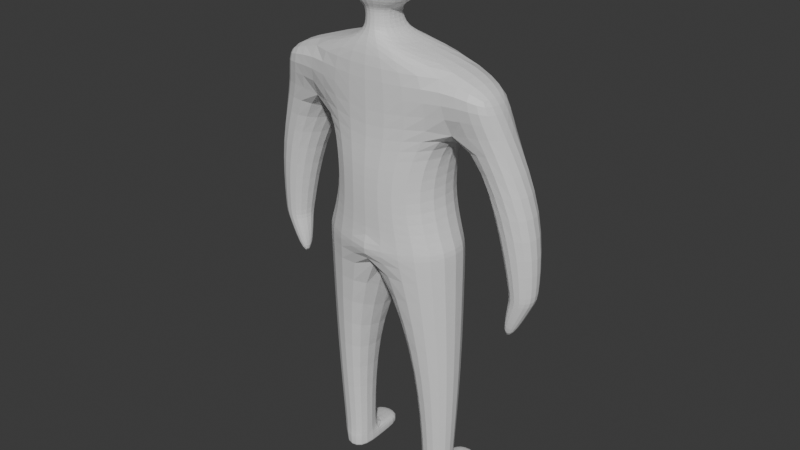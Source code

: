 # Source: Pion.blend  (saved by Blender 4.0.36; exported with 4.5.12 LTS)
import bpy
from mathutils import Matrix  # noqa: F401  (used for matrix-valued properties, if any)

bpy.ops.wm.read_factory_settings(use_empty=True)
scene = bpy.context.scene
scene.name = 'Scene'

# ---- collections
col_collection = bpy.data.collections.new('Collection'); scene.collection.children.link(col_collection)

# ---- materials (node trees are filled in below, after node groups)
mat_material = bpy.data.materials.new('Material')
mat_material.alpha_threshold = 0.0
mat_material.use_transparent_shadow = False
mat_material.roughness = 0.5
mat_material.line_color = (0.0, 0.0, 0.0, 1.0)

# ---- material node trees
mat_material.use_nodes = True; mat_material.node_tree.nodes.clear()
_N = mat_material.node_tree.nodes; _L = mat_material.node_tree.links
n0 = _N.new('ShaderNodeOutputMaterial'); n0.name = 'Material Output'; n0.location = (300, 300)
n1 = _N.new('ShaderNodeBsdfPrincipled'); n1.name = 'Principled BSDF'; n1.location = (10, 300)
n1.inputs[3].default_value = 1.45
_L.new(n1.outputs[0], n0.inputs[0])
n0.is_active_output = True

# ---- world
world_world = bpy.data.worlds.new('World'); scene.world = world_world
world_world.use_nodes = True; world_world.node_tree.nodes.clear()
_N = world_world.node_tree.nodes; _L = world_world.node_tree.links
n0 = _N.new('ShaderNodeOutputWorld'); n0.name = 'World Output'; n0.location = (300, 300)
n1 = _N.new('ShaderNodeBackground'); n1.name = 'Background'; n1.location = (10, 300)
n1.inputs[0].default_value = (0.05088, 0.05088, 0.05088, 1.0)
_L.new(n1.outputs[0], n0.inputs[0])
n0.is_active_output = True
world_world.color = (0.05088, 0.05088, 0.05088)
world_world.use_sun_shadow = False
world_world.sun_shadow_jitter_overblur = 0.0

# ---- meshes
me_cube = bpy.data.meshes.new('Cube')
me_cube.from_pydata([(0.0, 0.5352, 2.279), (0.0, -0.5496, 2.766), (-0.7802, 0.3977, 2.949), (-0.7802, -0.3977, 2.949), (-0.7802, -0.3977, 2.949), (-0.7802, 0.3977, 2.949), (0.0, -0.5111, 3.004), (0.0, 0.4615, 2.929), (0.0, 0.5061, 4.85), (0.0, 0.4984, 3.863), (0.0, -0.5155, 4.932), (0.0, -0.5496, 3.852), (-0.9592, 0.3652, 4.865), (-0.637, 0.3977, 3.852), (-0.8475, -0.4199, 4.874), (-0.637, -0.3977, 3.852), (-0.4032, 0.3313, 1.457), (-0.3287, -0.275, 1.45), (-0.8349, 0.1932, 1.455), (-0.7809, -0.2455, 1.45), (-0.752, 0.2584, 0.0649), (-0.7193, -0.1656, 0.06132), (-0.4157, 0.267, 0.06766), (-0.3898, -0.1937, 0.0627), (0.0, 0.6257, 4.079), (-0.8801, -0.249, 4.36), (0.0, -0.5496, 4.079), (-0.6504, 0.447, 4.306), (-1.317, -0.2475, 4.426), (-1.248, -0.3985, 4.724), (-1.243, 0.1591, 4.704), (-1.323, 0.245, 4.362), (-1.412, -0.1031, 2.678), (-1.292, 0.2198, 2.697), (-1.693, 0.0006377, 2.7), (-1.584, 0.3253, 2.669), (-1.291, -0.01127, 2.193), (-1.311, 0.1279, 2.239), (-1.388, -0.008713, 2.136), (-1.411, 0.1319, 2.176), (-1.712, -0.05275, 3.567), (-1.269, -0.2135, 3.529), (-1.091, 0.2496, 3.52), (-1.553, 0.4171, 3.546), (-0.3844, -0.2009, 0.1864), (-0.4118, 0.2727, 0.1915), (-0.7471, 0.1733, 0.1873), (-0.7269, -0.1733, 0.1836), (-0.4307, 0.5937, 0.05659), (-0.7746, 0.5769, 0.05526), (-0.4255, 0.5983, 0.1421), (-0.7791, 0.5809, 0.1408), (-0.4076, 0.2277, 0.2686), (-0.749, 0.1352, 0.2653), (-0.7308, -0.159, 0.2593), (-0.3826, -0.1691, 0.2643), (0.0, -0.4651, 5.146), (-0.2245, -0.2813, 5.022), (0.0, -0.0009138, 5.146), (-0.2877, 0.06948, 4.999), (0.0, -0.4655, 5.391), (-0.287, -0.3568, 5.382), (0.0, -0.001315, 5.305), (-0.2735, 0.0001206, 5.383), (0.0, -0.5496, 3.324), (-0.602, -0.3977, 3.413), (-0.602, 0.3977, 3.413), (0.0, 0.5233, 3.329), (0.0, -0.5223, 5.626), (-0.3979, -0.4313, 5.604), (-0.1659, -0.3043, 5.339), (-0.3143, -0.018, 5.584), (0.0, -0.5227, 5.961), (-0.4019, -0.4317, 5.878), (0.0, -0.002114, 5.939), (-0.3158, -0.01841, 5.861), (-0.2372, 0.1596, 5.485), (0.0, 0.1586, 5.354), (-0.2442, 0.1593, 5.598), (0.0, 0.1583, 5.604), (-0.2439, 0.159, 5.77), (0.0, 0.158, 5.842), (-0.1196, 0.0003174, 5.334), (0.0, -0.001118, 5.341), (0.0, -0.413, 5.348), (0.0, -0.0009612, 5.191), (-0.1648, -0.3042, 5.189), (-0.1185, 0.0004743, 5.184), (0.0, -0.4129, 5.198), (-1.294, 0.1931, 2.654), (-1.565, 0.2846, 2.623), (-1.659, -0.0004096, 2.636), (-1.399, -0.09278, 2.623), (-0.7516, 0.2579, 0.0144), (-0.7189, -0.1661, 0.01081), (-0.4153, 0.2665, 0.01716), (-0.3895, -0.1942, 0.0122), (-0.4304, 0.5932, 0.00609), (-0.7743, 0.5763, 0.004755)], [], [(1, 3, 19, 17), (45, 44, 23, 22), (4, 5, 2, 3), (6, 4, 3, 1), (5, 7, 0, 2), (2, 0, 16, 18), (65, 66, 5, 4), (12, 14, 57, 59), (26, 10, 14, 25), (14, 12, 30, 29), (66, 67, 7, 5), (7, 6, 1, 0), (27, 12, 8, 24), (64, 65, 4, 6), (3, 2, 18, 19), (0, 1, 17, 16), (23, 21, 94, 96), (45, 22, 48, 50), (47, 46, 20, 21), (44, 47, 21, 23), (13, 27, 24, 9), (15, 25, 27, 13), (11, 26, 25, 15), (28, 29, 30, 31), (25, 14, 29, 28), (41, 40, 34, 32), (12, 27, 31, 30), (90, 89, 37, 39), (42, 41, 32, 33), (43, 42, 33, 35), (40, 43, 35, 34), (37, 36, 38, 39), (91, 90, 39, 38), (92, 91, 38, 36), (89, 92, 36, 37), (28, 31, 43, 40), (31, 27, 42, 43), (27, 25, 41, 42), (25, 28, 40, 41), (55, 54, 47, 44), (54, 53, 46, 47), (53, 52, 45, 46), (52, 55, 44, 45), (51, 50, 48, 49), (46, 45, 50, 51), (20, 46, 51, 49), (48, 22, 95, 97), (16, 17, 55, 52), (18, 16, 52, 53), (19, 18, 53, 54), (17, 19, 54, 55), (83, 82, 63, 62), (8, 12, 59, 58), (14, 10, 56, 57), (63, 61, 69, 71), (82, 70, 61, 63), (70, 84, 60, 61), (11, 15, 65, 64), (13, 9, 67, 66), (15, 13, 66, 65), (75, 74, 81, 80), (61, 60, 68, 69), (63, 71, 78, 76), (74, 75, 73, 72), (71, 69, 73, 75), (69, 68, 72, 73), (79, 78, 80, 81), (77, 76, 78, 79), (71, 75, 80, 78), (62, 63, 76, 77), (86, 88, 84, 70), (87, 86, 70, 82), (85, 87, 82, 83), (58, 59, 87, 85), (59, 57, 86, 87), (57, 56, 88, 86), (33, 32, 92, 89), (32, 34, 91, 92), (34, 35, 90, 91), (35, 33, 89, 90), (93, 95, 96, 94), (95, 93, 98, 97), (21, 20, 93, 94), (49, 48, 97, 98), (20, 49, 98, 93), (22, 23, 96, 95)])
_uv = me_cube.uv_layers.new(name='UVMap')
_uv.uv.foreach_set('vector', [0.375, 0.75, 0.375, 1.0, 0.375, 1.0, 0.375, 0.75, 0.0, 0.0, 0.0, 0.0, 0.0, 0.0, 0.0, 0.0, 0.375, 0.0, 0.375, 0.25, 0.375, 0.25, 0.375, 0.0, 0.375, 0.75, 0.375, 1.0, 0.375, 1.0, 0.375, 0.75, 0.375, 0.25, 0.375, 0.5, 0.375, 0.5, 0.375, 0.25, 0.375, 0.25, 0.375, 0.5, 0.375, 0.5, 0.375, 0.25, 0.375, 0.0, 0.375, 0.25, 0.375, 0.25, 0.375, 0.0, 0.875, 0.5, 0.875, 0.75, 0.875, 0.75, 0.875, 0.5, 0.4271, 0.75, 0.625, 0.75, 0.625, 1.0, 0.4271, 1.0, 0.875, 0.75, 0.875, 0.5, 0.875, 0.5, 0.875, 0.75, 0.375, 0.25, 0.375, 0.5, 0.375, 0.5, 0.375, 0.25, 0.0, 0.0, 0.0, 0.0, 0.0, 0.0, 0.0, 0.0, 0.4271, 0.25, 0.625, 0.25, 0.625, 0.5, 0.4271, 0.5, 0.375, 0.75, 0.375, 1.0, 0.375, 1.0, 0.375, 0.75, 0.375, 0.0, 0.375, 0.25, 0.375, 0.25, 0.375, 0.0, 0.0, 0.0, 0.0, 0.0, 0.0, 0.0, 0.0, 0.0, 0.375, 0.75, 0.375, 1.0, 0.375, 1.0, 0.375, 0.75, 0.0, 0.0, 0.0, 0.0, 0.0, 0.0, 0.0, 0.0, 0.375, 0.0, 0.375, 0.25, 0.375, 0.25, 0.375, 0.0, 0.375, 0.75, 0.375, 1.0, 0.375, 1.0, 0.375, 0.75, 0.375, 0.25, 0.4271, 0.25, 0.4271, 0.5, 0.375, 0.5, 0.375, 0.0, 0.4271, 0.0, 0.4271, 0.25, 0.375, 0.25, 0.375, 0.75, 0.4271, 0.75, 0.4271, 1.0, 0.375, 1.0, 0.4271, 0.0, 0.625, 0.0, 0.625, 0.25, 0.4271, 0.25, 0.4271, 1.0, 0.625, 1.0, 0.625, 1.0, 0.4271, 1.0, 0.4271, 1.0, 0.4271, 1.0, 0.4271, 1.0, 0.4271, 1.0, 0.625, 0.25, 0.4271, 0.25, 0.4271, 0.25, 0.625, 0.25, 0.4271, 0.25, 0.4271, 0.25, 0.4271, 0.25, 0.4271, 0.25, 0.4271, 0.25, 0.4271, 0.0, 0.4271, 0.0, 0.4271, 0.25, 0.4271, 0.25, 0.4271, 0.25, 0.4271, 0.25, 0.4271, 0.25, 0.4271, 0.0, 0.4271, 0.25, 0.4271, 0.25, 0.4271, 0.0, 0.4271, 0.25, 0.4271, 0.0, 0.4271, 1.0, 0.4271, 0.25, 0.4271, 0.0, 0.4271, 0.25, 0.4271, 0.25, 0.4271, 0.0, 0.4271, 1.0, 0.4271, 1.0, 0.4271, 1.0, 0.4271, 1.0, 0.4271, 0.25, 0.4271, 0.0, 0.4271, 0.0, 0.4271, 0.25, 0.4271, 0.0, 0.4271, 0.25, 0.4271, 0.25, 0.4271, 0.0, 0.4271, 0.25, 0.4271, 0.25, 0.4271, 0.25, 0.4271, 0.25, 0.4271, 0.25, 0.4271, 0.0, 0.4271, 0.0, 0.4271, 0.25, 0.4271, 1.0, 0.4271, 1.0, 0.4271, 1.0, 0.4271, 1.0, 0.375, 0.75, 0.375, 1.0, 0.375, 1.0, 0.375, 0.75, 0.375, 0.0, 0.375, 0.25, 0.375, 0.25, 0.375, 0.0, 0.375, 0.25, 0.375, 0.5, 0.375, 0.5, 0.375, 0.25, 0.0, 0.0, 0.0, 0.0, 0.0, 0.0, 0.0, 0.0, 0.375, 0.25, 0.375, 0.5, 0.375, 0.5, 0.375, 0.25, 0.375, 0.25, 0.375, 0.5, 0.375, 0.5, 0.375, 0.25, 0.375, 0.25, 0.375, 0.25, 0.375, 0.25, 0.375, 0.25, 0.0, 0.0, 0.0, 0.0, 0.0, 0.0, 0.0, 0.0, 0.0, 0.0, 0.0, 0.0, 0.0, 0.0, 0.0, 0.0, 0.375, 0.25, 0.375, 0.5, 0.375, 0.5, 0.375, 0.25, 0.375, 0.0, 0.375, 0.25, 0.375, 0.25, 0.375, 0.0, 0.375, 0.75, 0.375, 1.0, 0.375, 1.0, 0.375, 0.75, 0.625, 0.5, 0.625, 0.25, 0.625, 0.25, 0.625, 0.5, 0.625, 0.5, 0.625, 0.25, 0.625, 0.25, 0.625, 0.5, 0.625, 1.0, 0.625, 0.75, 0.625, 0.75, 0.625, 1.0, 0.875, 0.5, 0.875, 0.75, 0.875, 0.75, 0.875, 0.5, 0.875, 0.5, 0.875, 0.75, 0.875, 0.75, 0.875, 0.5, 0.625, 1.0, 0.625, 0.75, 0.625, 0.75, 0.625, 1.0, 0.375, 0.75, 0.375, 1.0, 0.375, 1.0, 0.375, 0.75, 0.375, 0.25, 0.375, 0.5, 0.375, 0.5, 0.375, 0.25, 0.375, 0.0, 0.375, 0.25, 0.375, 0.25, 0.375, 0.0, 0.875, 0.5, 0.625, 0.5, 0.625, 0.5, 0.875, 0.5, 0.625, 1.0, 0.625, 0.75, 0.625, 0.75, 0.625, 1.0, 0.875, 0.5, 0.875, 0.5, 0.875, 0.5, 0.875, 0.5, 0.625, 0.5, 0.875, 0.5, 0.875, 0.75, 0.625, 0.75, 0.875, 0.5, 0.875, 0.75, 0.875, 0.75, 0.875, 0.5, 0.625, 1.0, 0.625, 0.75, 0.625, 0.75, 0.625, 1.0, 0.625, 0.5, 0.625, 0.25, 0.625, 0.25, 0.625, 0.5, 0.625, 0.5, 0.625, 0.25, 0.625, 0.25, 0.625, 0.5, 0.875, 0.5, 0.875, 0.5, 0.875, 0.5, 0.875, 0.5, 0.625, 0.5, 0.625, 0.25, 0.625, 0.25, 0.625, 0.5, 0.625, 1.0, 0.625, 0.75, 0.625, 0.75, 0.625, 1.0, 0.875, 0.5, 0.875, 0.75, 0.875, 0.75, 0.875, 0.5, 0.625, 0.5, 0.625, 0.25, 0.625, 0.25, 0.625, 0.5, 0.625, 0.5, 0.625, 0.25, 0.625, 0.25, 0.625, 0.5, 0.875, 0.5, 0.875, 0.75, 0.875, 0.75, 0.875, 0.5, 0.625, 1.0, 0.625, 0.75, 0.625, 0.75, 0.625, 1.0, 0.4271, 0.25, 0.4271, 0.0, 0.4271, 0.0, 0.4271, 0.25, 0.4271, 1.0, 0.4271, 1.0, 0.4271, 1.0, 0.4271, 1.0, 0.4271, 0.0, 0.4271, 0.25, 0.4271, 0.25, 0.4271, 0.0, 0.4271, 0.25, 0.4271, 0.25, 0.4271, 0.25, 0.4271, 0.25, 0.125, 0.5, 0.375, 0.5, 0.375, 0.75, 0.125, 0.75, 0.375, 0.5, 0.125, 0.5, 0.125, 0.5, 0.375, 0.5, 0.375, 0.0, 0.375, 0.25, 0.375, 0.25, 0.375, 0.0, 0.375, 0.25, 0.375, 0.5, 0.375, 0.5, 0.375, 0.25, 0.375, 0.25, 0.375, 0.25, 0.375, 0.25, 0.375, 0.25, 0.0, 0.0, 0.0, 0.0, 0.0, 0.0, 0.0, 0.0])
me_cube.materials.append(mat_material)
me_cube.use_mirror_vertex_groups = False
me_cube.update()

# ---- objects
ob_perso = bpy.data.objects.new('Perso', me_cube)

# ---- transforms, parenting, visibility, modifiers, constraints
ob_perso.location = (0.0, 0.0, 0.0)
ob_perso.lock_rotations_4d = False
ob_perso.empty_display_type = 'ARROWS'
ob_perso.lineart.crease_threshold = 0.0
_m = ob_perso.modifiers.new('Mirror', 'MIRROR')
_m.use_clip = True
_m = ob_perso.modifiers.new('Subdivision', 'SUBSURF')
_m.levels = 2

# ---- collection membership
col_collection.objects.link(ob_perso)

# ---- scene / render settings (as saved in the file)
scene.frame_start = 1; scene.frame_end = 250; scene.frame_set(1)
scene.render.engine = 'BLENDER_EEVEE_NEXT'
scene.cycles.sampling_pattern = 'TABULATED_SOBOL'
bpy.context.view_layer.update()

# ---- added for rendering (the .blend has no active camera and no usable light): camera, sun
cam_auto = bpy.data.cameras.new('AutoCamera')
cam_auto.lens = 50.0
cam_auto.sensor_width = 36.0
cam_auto.clip_end = 1000.0
ob_auto_camera = bpy.data.objects.new('AutoCamera', cam_auto)
scene.collection.objects.link(ob_auto_camera)
ob_auto_camera.location = (6.44878, -7.7005, 8.14179)
ob_auto_camera.rotation_euler = (1.09748, -7.21219e-08, 0.694738)
scene.camera = ob_auto_camera
light_auto_sun = bpy.data.lights.new('AutoSun', 'SUN')
light_auto_sun.energy = 3.0
light_auto_sun.angle = 0.0523599
ob_auto_sun = bpy.data.objects.new('AutoSun', light_auto_sun)
scene.collection.objects.link(ob_auto_sun)
ob_auto_sun.rotation_euler = (0.872665, 0.174533, 0.523599)
bpy.context.view_layer.update()
